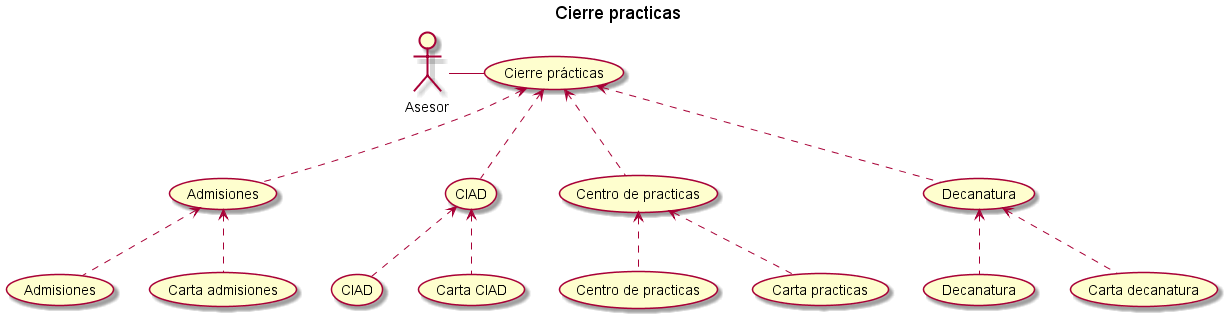

The diagram above was rendered by PlantUML. Its source (embedded in the PNG):
@startuml
title Cierre practicas

actor Asesor

(Cierre prácticas) as (cierre)

(Admisiones) as (adm)
(CIAD) as (ciad)
(Centro de practicas) as (cp)
(Decanatura) as (dec)

'Primer nivel

Asesor - (cierre)
(cierre)<.-(adm)
(cierre)<.-(ciad)
(cierre)<.-(cp)
(cierre)<.-(dec)

'Segundo nivel

(adm)<.-(Admisiones)
(adm)<.-(Carta admisiones)

(ciad)<.-(CIAD)
(ciad)<.-(Carta CIAD)

(cp)<.-(Centro de practicas)
(cp)<.-(Carta practicas)

(dec)<.-(Decanatura)
(dec)<.-(Carta decanatura)


@enduml